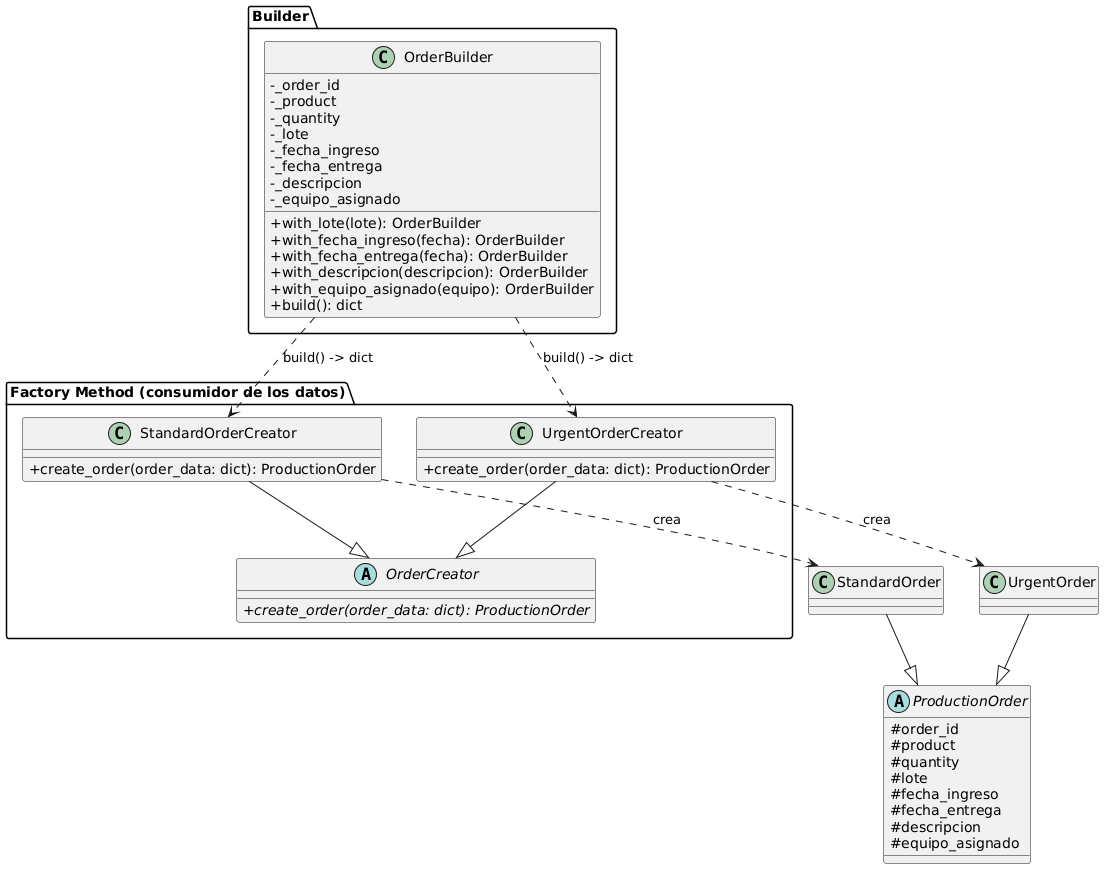

The diagram above was rendered by PlantUML. Its source (embedded in the PNG):
@startuml
skinparam classAttributeIconSize 0

package "Builder" {
  class OrderBuilder {
    -_order_id
    -_product
    -_quantity
    -_lote
    -_fecha_ingreso
    -_fecha_entrega
    -_descripcion
    -_equipo_asignado
    +with_lote(lote): OrderBuilder
    +with_fecha_ingreso(fecha): OrderBuilder
    +with_fecha_entrega(fecha): OrderBuilder
    +with_descripcion(descripcion): OrderBuilder
    +with_equipo_asignado(equipo): OrderBuilder
    +build(): dict
  }
}

package "Factory Method (consumidor de los datos)" {
  abstract class OrderCreator {
    +{abstract} create_order(order_data: dict): ProductionOrder
  }
  class StandardOrderCreator {
    +create_order(order_data: dict): ProductionOrder
  }
  class UrgentOrderCreator {
    +create_order(order_data: dict): ProductionOrder
  }
  StandardOrderCreator --|> OrderCreator
  UrgentOrderCreator --|> OrderCreator
}

abstract class ProductionOrder {
  #order_id
  #product
  #quantity
  #lote
  #fecha_ingreso
  #fecha_entrega
  #descripcion
  #equipo_asignado
}
class StandardOrder
class UrgentOrder
StandardOrder --|> ProductionOrder
UrgentOrder --|> ProductionOrder

OrderBuilder ..> StandardOrderCreator : build() -> dict
OrderBuilder ..> UrgentOrderCreator : build() -> dict
StandardOrderCreator ..> StandardOrder : crea
UrgentOrderCreator ..> UrgentOrder : crea
@enduml